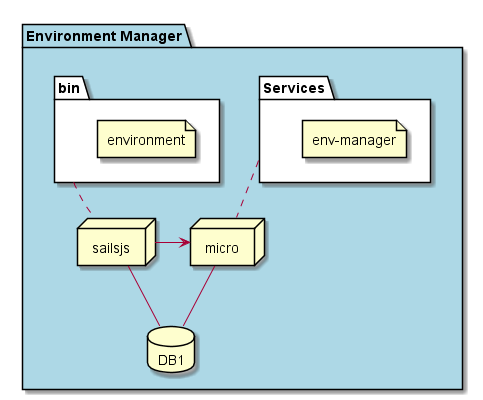

The diagram above was rendered by PlantUML. Its source (embedded in the PNG):
@startuml

package  "Environment Manager"  #lightblue {
  folder bin #ffffff {
    file environment
  }

  folder Services #ffffff {
    file "env-manager"
  }

  node micro

  node sailsjs
  database DB1

  sailsjs -- DB1
  bin .. sailsjs
  Services .. micro

  micro -- DB1
  sailsjs -> micro
}

@enduml